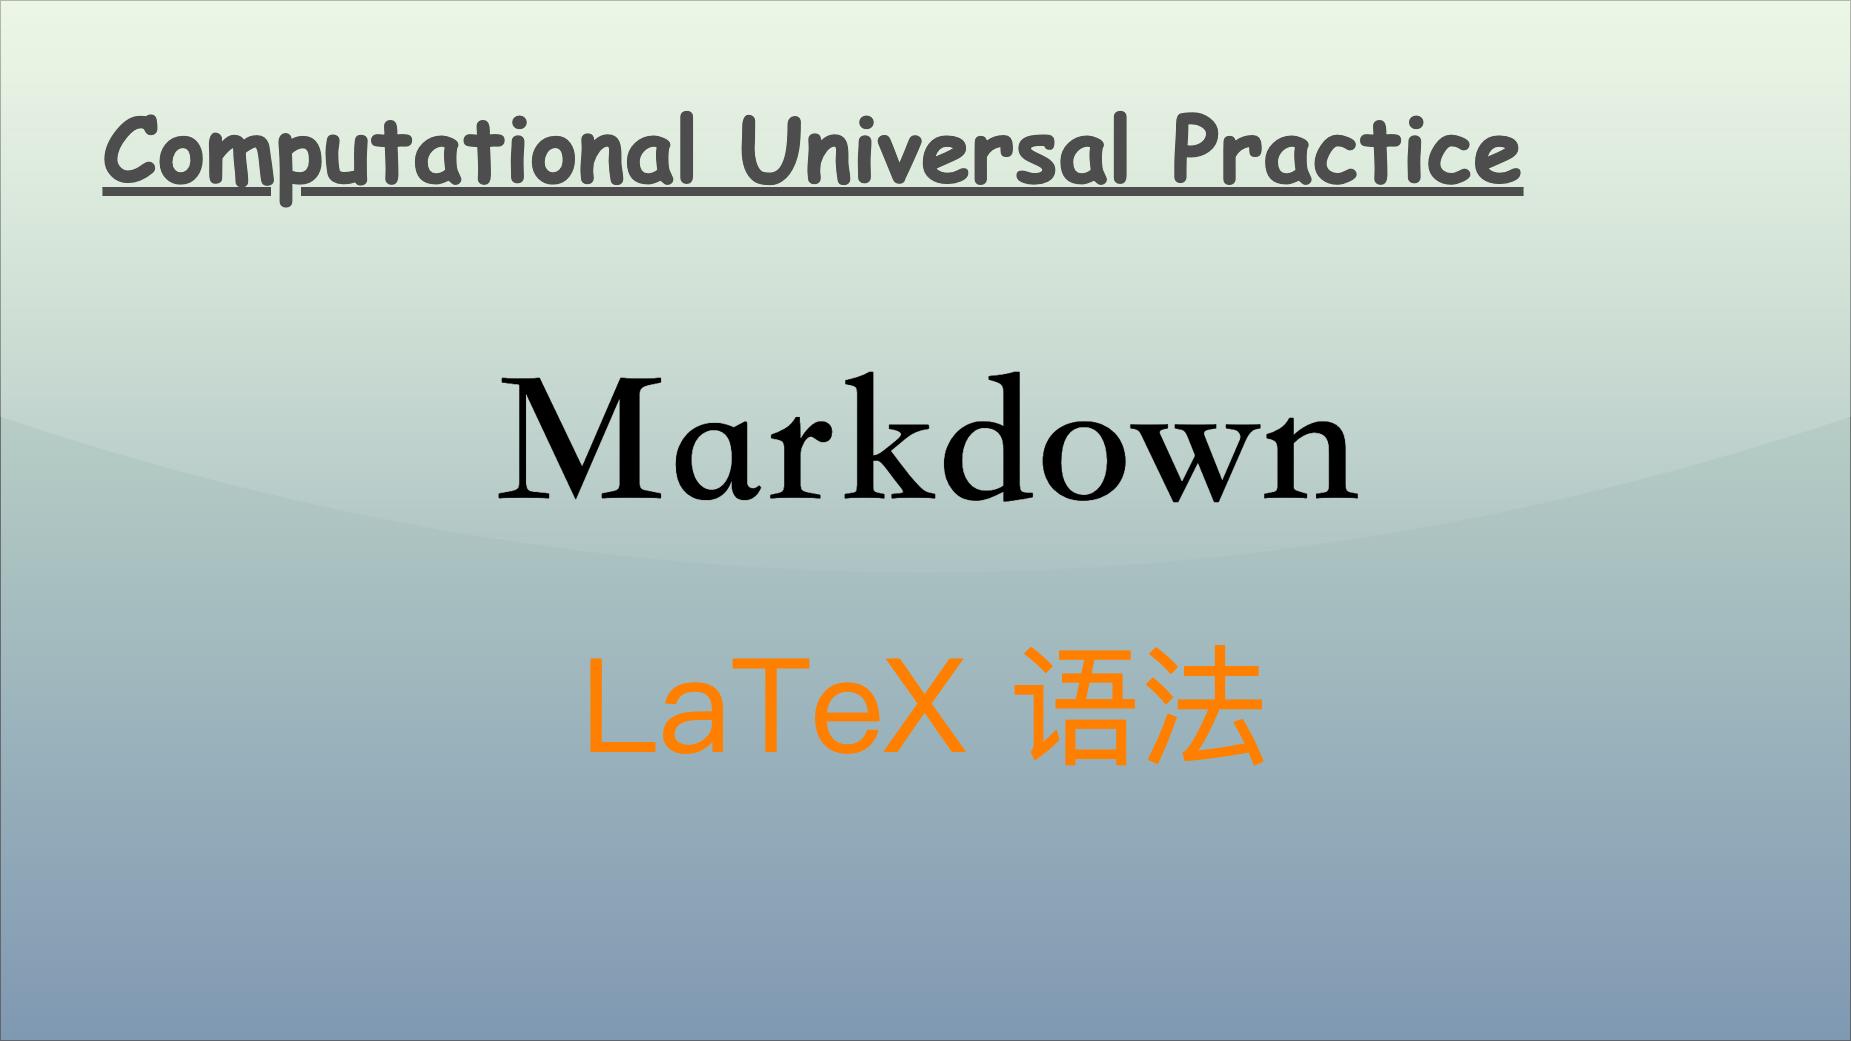

The diagram above was exported from draw.io. Its source (the exported page's mxGraphModel, read from the mxfile embedded in the PNG):
<mxGraphModel dx="1584" dy="1169" grid="1" gridSize="10" guides="1" tooltips="1" connect="1" arrows="1" fold="1" page="1" pageScale="1" pageWidth="1850" pageHeight="1040" math="0" shadow="0">
  <root>
    <mxCell id="0" />
    <mxCell id="1" parent="0" />
    <mxCell id="v5awPFEotDlEYcYJcZ2H-3" value="" style="rounded=0;whiteSpace=wrap;html=1;spacingLeft=470;opacity=50;textOpacity=50;gradientColor=#003366;fillColor=#B9E0A5;glass=1;shadow=0;" parent="1" vertex="1">
      <mxGeometry width="1850" height="1040" as="geometry" />
    </mxCell>
    <mxCell id="v5awPFEotDlEYcYJcZ2H-2" value="&lt;div style=&quot;text-align: left;&quot;&gt;&lt;span style=&quot;background-color: initial;&quot;&gt;&lt;font face=&quot;宋体&quot; color=&quot;#ff8000&quot;&gt;LaTeX 语法&lt;/font&gt;&lt;/span&gt;&lt;/div&gt;" style="text;html=1;align=center;verticalAlign=middle;resizable=0;points=[];autosize=1;strokeColor=none;fillColor=none;fontSize=130;fontColor=default;" parent="1" vertex="1">
      <mxGeometry x="570" y="620" width="710" height="170" as="geometry" />
    </mxCell>
    <mxCell id="2" value="Computational Universal Practice" style="text;align=center;verticalAlign=top;resizable=0;points=[];autosize=1;strokeColor=none;fillColor=none;fontColor=#4D4D4D;fontFamily=Comic Sans MS;rotation=0;rounded=0;labelBackgroundColor=none;labelBorderColor=none;gradientColor=#B3B3B3;textShadow=0;fontSize=90;fontStyle=5;" parent="1" vertex="1">
      <mxGeometry x="93" y="86" width="1440" height="120" as="geometry" />
    </mxCell>
    <mxCell id="3" value="&lt;font size=&quot;1&quot; style=&quot;&quot;&gt;&lt;b style=&quot;&quot;&gt;&lt;span style=&quot;font-size: 190px;&quot;&gt;Markdown&lt;/span&gt;&lt;/b&gt;&lt;/font&gt;" style="text;html=1;align=center;verticalAlign=middle;resizable=0;points=[];autosize=1;strokeColor=none;fillColor=none;fontColor=#000000;fontFamily=Kaiti SC;" parent="1" vertex="1">
      <mxGeometry x="480" y="320" width="890" height="240" as="geometry" />
    </mxCell>
  </root>
</mxGraphModel>